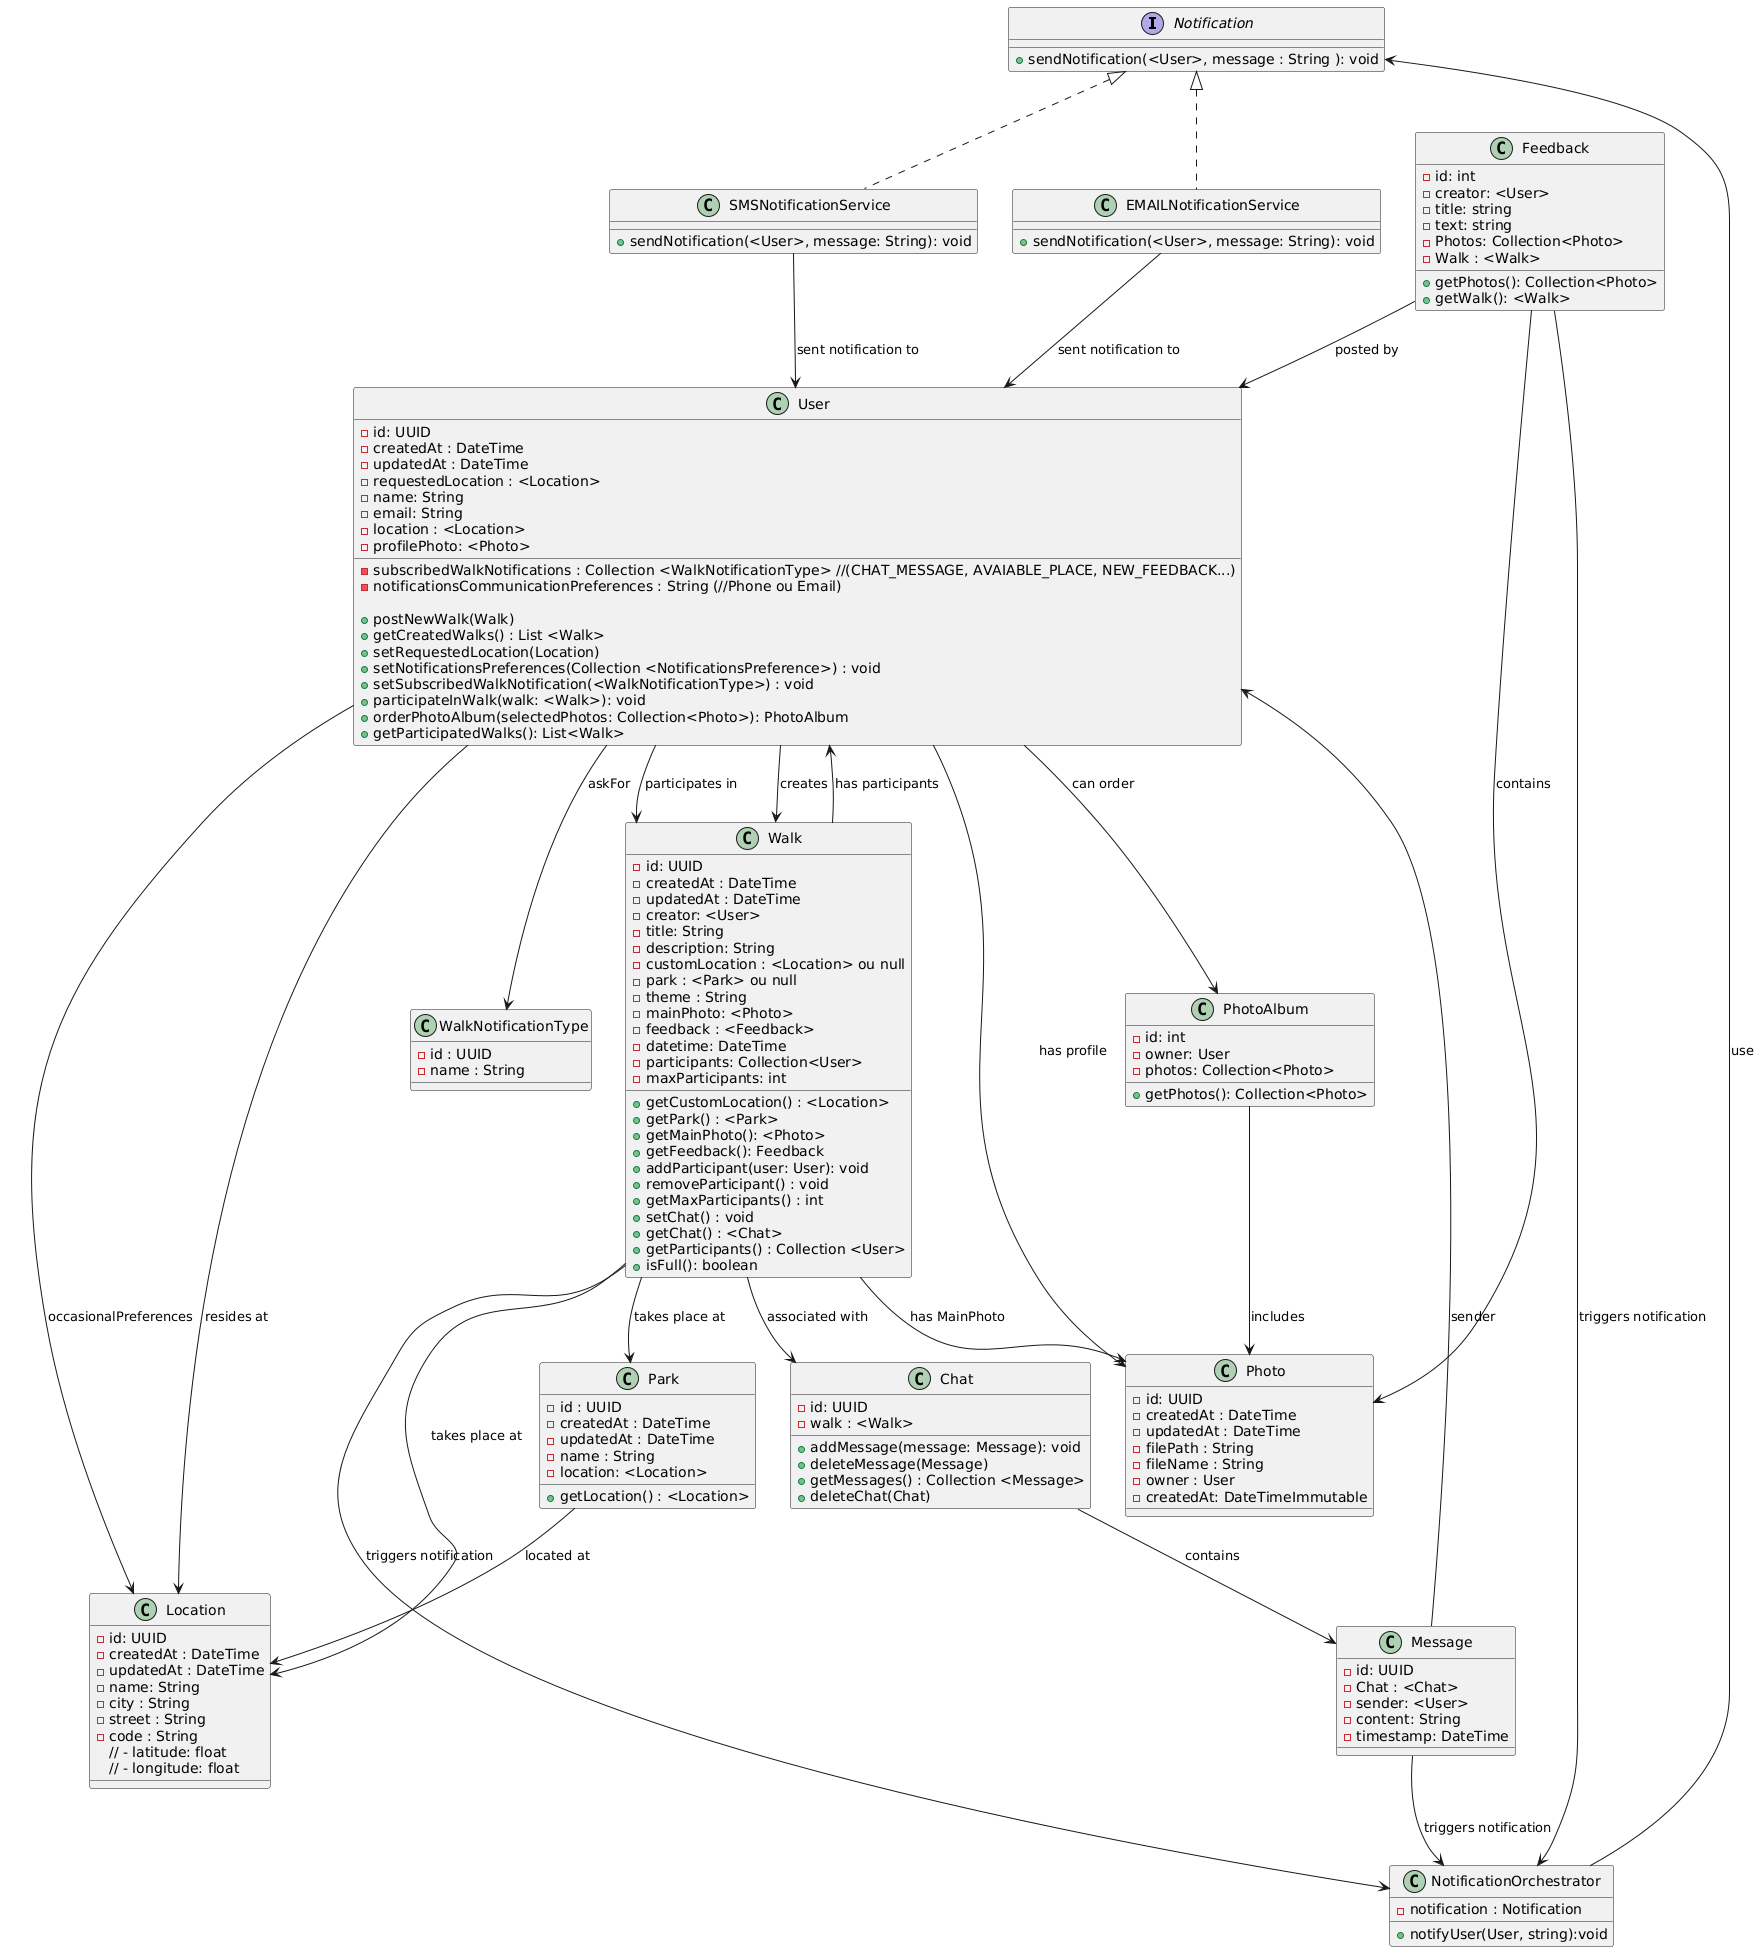

The diagram above was rendered by PlantUML. Its source (embedded in the PNG):
@startuml
interface Notification {
  + sendNotification(<User>, message : String ): void
  }

class SMSNotificationService implements Notification {
  + sendNotification(<User>, message: String): void
  }
  
class EMAILNotificationService implements Notification {
  + sendNotification(<User>, message: String): void
  }
  
class WalkNotificationType {
 - id : UUID
 - name : String
}


class User {
  - id: UUID
  - createdAt : DateTime
  - updatedAt : DateTime
  - requestedLocation : <Location>
 - name: String
 - email: String
 - location : <Location>
 - profilePhoto: <Photo>
 - subscribedWalkNotifications : Collection <WalkNotificationType> //(CHAT_MESSAGE, AVAIABLE_PLACE, NEW_FEEDBACK...)
 - notificationsCommunicationPreferences : String (//Phone ou Email)
 
  + postNewWalk(Walk)
  + getCreatedWalks() : List <Walk>
  + setRequestedLocation(Location)
  + setNotificationsPreferences(Collection <NotificationsPreference>) : void
  + setSubscribedWalkNotification(<WalkNotificationType>) : void
  + participateInWalk(walk: <Walk>): void
  + orderPhotoAlbum(selectedPhotos: Collection<Photo>): PhotoAlbum
  + getParticipatedWalks(): List<Walk>
}

class Location {
  - id: UUID
  - createdAt : DateTime
  - updatedAt : DateTime
  - name: String
  - city : String
  - street : String
  - code : String
 // - latitude: float
 // - longitude: float
}


class Park {
  - id : UUID
  - createdAt : DateTime
  - updatedAt : DateTime
  - name : String
  - location: <Location>
  
  + getLocation() : <Location>
}

class Walk { 
- id: UUID
- createdAt : DateTime
- updatedAt : DateTime
- creator: <User>
- title: String
- description: String
- customLocation : <Location> ou null
- park : <Park> ou null
- theme : String
- mainPhoto: <Photo>
- feedback : <Feedback>
- datetime: DateTime
- participants: Collection<User>
- maxParticipants: int
 
 + getCustomLocation() : <Location>
 + getPark() : <Park>
 + getMainPhoto(): <Photo>
 + getFeedback(): Feedback
 + addParticipant(user: User): void
 + removeParticipant() : void
 + getMaxParticipants() : int
 + setChat() : void
 + getChat() : <Chat>
 
 + getParticipants() : Collection <User>
 + isFull(): boolean
} 

class Photo {
  - id: UUID
  - createdAt : DateTime
  - updatedAt : DateTime
  - filePath : String
  - fileName : String
  - owner : User
  - createdAt: DateTimeImmutable
}

class Feedback {
 - id: int
 - creator: <User>
 - title: string
 - text: string
 - Photos: Collection<Photo>
 - Walk : <Walk>
 
    + getPhotos(): Collection<Photo>
    + getWalk(): <Walk>
    
}

class Chat {
  - id: UUID
  - walk : <Walk>
  
  + addMessage(message: Message): void
  + deleteMessage(Message) 
  + getMessages() : Collection <Message>
  + deleteChat(Chat)
}

class Message {
  - id: UUID
  - Chat : <Chat>
  - sender: <User>
  - content: String
  - timestamp: DateTime

}

class PhotoAlbum {
- id: int
- owner: User
- photos: Collection<Photo>

+ getPhotos(): Collection<Photo>
}

class NotificationOrchestrator {
    - notification : Notification
    + notifyUser(User, string):void
}

Walk --> NotificationOrchestrator : triggers notification
Message --> NotificationOrchestrator : triggers notification
Feedback --> NotificationOrchestrator : triggers notification

NotificationOrchestrator --> Notification : use


Park --> Location : located at

EMAILNotificationService --> User : sent notification to
SMSNotificationService --> User : sent notification to

User --> Walk : participates in
User --> WalkNotificationType : askFor
User --> Walk : creates
User --> Photo : has profile
User --> Location : resides at 
User --> Location : occasionalPreferences
User --> PhotoAlbum : can order

Walk --> Photo : has MainPhoto
Walk --> Location : takes place at
Walk --> Park  : takes place at
Walk --> Chat : associated with
Walk --> User : has participants

Feedback --> User : posted by
Feedback --> Photo : contains


Chat --> Message : contains

Message --> User : sender


PhotoAlbum --> Photo : includes
@enduml